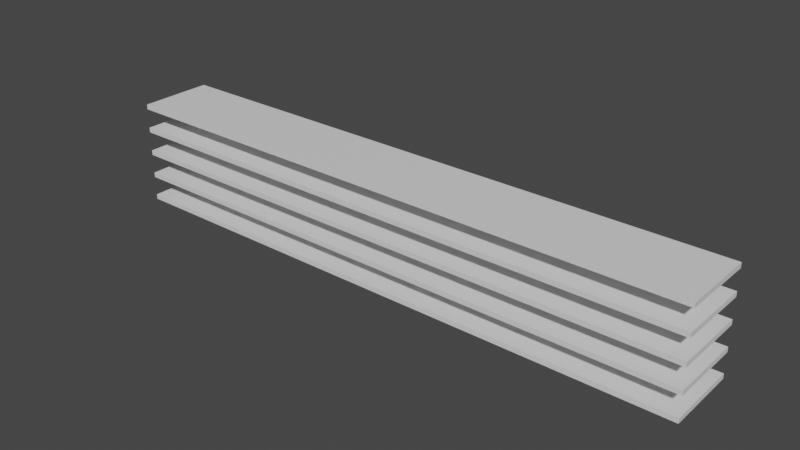 # Source: Shelf.blend  (saved by Blender 3.6.13; exported with 4.5.12 LTS)
import bpy
from mathutils import Matrix  # noqa: F401  (used for matrix-valued properties, if any)

bpy.ops.wm.read_factory_settings(use_empty=True)
scene = bpy.context.scene
scene.name = 'Scene'

# ---- collections
col_collection = bpy.data.collections.new('Collection'); scene.collection.children.link(col_collection)

# ---- materials (node trees are filled in below, after node groups)
mat_material = bpy.data.materials.new('Material')
mat_material.alpha_threshold = 0.0
mat_material.use_transparent_shadow = False
mat_material.roughness = 0.5
mat_material.line_color = (0.0, 0.0, 0.0, 1.0)
mat_material_001 = bpy.data.materials.new('Material.001')
mat_material_001.alpha_threshold = 0.0
mat_material_001.use_transparent_shadow = False
mat_material_001.roughness = 0.5
mat_material_001.line_color = (0.0, 0.0, 0.0, 1.0)
mat_material_002 = bpy.data.materials.new('Material.002')
mat_material_002.alpha_threshold = 0.0
mat_material_002.use_transparent_shadow = False
mat_material_002.roughness = 0.5
mat_material_002.line_color = (0.0, 0.0, 0.0, 1.0)
mat_material_003 = bpy.data.materials.new('Material.003')
mat_material_003.alpha_threshold = 0.0
mat_material_003.use_transparent_shadow = False
mat_material_003.roughness = 0.5
mat_material_003.line_color = (0.0, 0.0, 0.0, 1.0)
mat_material_004 = bpy.data.materials.new('Material.004')
mat_material_004.alpha_threshold = 0.0
mat_material_004.use_transparent_shadow = False
mat_material_004.roughness = 0.5
mat_material_004.line_color = (0.0, 0.0, 0.0, 1.0)
mat_material_005 = bpy.data.materials.new('Material.005')
mat_material_005.alpha_threshold = 0.0
mat_material_005.use_transparent_shadow = False
mat_material_005.roughness = 0.5
mat_material_005.line_color = (0.0, 0.0, 0.0, 1.0)

# ---- material node trees
mat_material.use_nodes = True; mat_material.node_tree.nodes.clear()
_N = mat_material.node_tree.nodes; _L = mat_material.node_tree.links
n0 = _N.new('ShaderNodeOutputMaterial'); n0.name = 'Material Output'; n0.location = (300, 300)
n1 = _N.new('ShaderNodeBsdfPrincipled'); n1.name = 'Principled BSDF'; n1.location = (10, 300)
n1.distribution = 'GGX'
n1.subsurface_method = 'RANDOM_WALK_SKIN'
n1.inputs[3].default_value = 1.45
n1.inputs[27].default_value = (0.0, 0.0, 0.0, 1.0)
n1.inputs[28].default_value = 1.0
_L.new(n1.outputs[0], n0.inputs[0])
n0.is_active_output = True
mat_material_001.use_nodes = True; mat_material_001.node_tree.nodes.clear()
_N = mat_material_001.node_tree.nodes; _L = mat_material_001.node_tree.links
n0 = _N.new('ShaderNodeOutputMaterial'); n0.name = 'Material Output'; n0.location = (300, 300)
n1 = _N.new('ShaderNodeBsdfPrincipled'); n1.name = 'Principled BSDF'; n1.location = (10, 300)
n1.distribution = 'GGX'
n1.subsurface_method = 'RANDOM_WALK_SKIN'
n1.inputs[3].default_value = 1.45
n1.inputs[27].default_value = (0.0, 0.0, 0.0, 1.0)
n1.inputs[28].default_value = 1.0
_L.new(n1.outputs[0], n0.inputs[0])
n0.is_active_output = True
mat_material_002.use_nodes = True; mat_material_002.node_tree.nodes.clear()
_N = mat_material_002.node_tree.nodes; _L = mat_material_002.node_tree.links
n0 = _N.new('ShaderNodeOutputMaterial'); n0.name = 'Material Output'; n0.location = (300, 300)
n1 = _N.new('ShaderNodeBsdfPrincipled'); n1.name = 'Principled BSDF'; n1.location = (10, 300)
n1.distribution = 'GGX'
n1.subsurface_method = 'RANDOM_WALK_SKIN'
n1.inputs[3].default_value = 1.45
n1.inputs[27].default_value = (0.0, 0.0, 0.0, 1.0)
n1.inputs[28].default_value = 1.0
_L.new(n1.outputs[0], n0.inputs[0])
n0.is_active_output = True
mat_material_003.use_nodes = True; mat_material_003.node_tree.nodes.clear()
_N = mat_material_003.node_tree.nodes; _L = mat_material_003.node_tree.links
n0 = _N.new('ShaderNodeOutputMaterial'); n0.name = 'Material Output'; n0.location = (300, 300)
n1 = _N.new('ShaderNodeBsdfPrincipled'); n1.name = 'Principled BSDF'; n1.location = (10, 300)
n1.distribution = 'GGX'
n1.subsurface_method = 'RANDOM_WALK_SKIN'
n1.inputs[3].default_value = 1.45
n1.inputs[27].default_value = (0.0, 0.0, 0.0, 1.0)
n1.inputs[28].default_value = 1.0
_L.new(n1.outputs[0], n0.inputs[0])
n0.is_active_output = True
mat_material_004.use_nodes = True; mat_material_004.node_tree.nodes.clear()
_N = mat_material_004.node_tree.nodes; _L = mat_material_004.node_tree.links
n0 = _N.new('ShaderNodeOutputMaterial'); n0.name = 'Material Output'; n0.location = (300, 300)
n1 = _N.new('ShaderNodeBsdfPrincipled'); n1.name = 'Principled BSDF'; n1.location = (10, 300)
n1.distribution = 'GGX'
n1.subsurface_method = 'RANDOM_WALK_SKIN'
n1.inputs[3].default_value = 1.45
n1.inputs[27].default_value = (0.0, 0.0, 0.0, 1.0)
n1.inputs[28].default_value = 1.0
_L.new(n1.outputs[0], n0.inputs[0])
n0.is_active_output = True
mat_material_005.use_nodes = True; mat_material_005.node_tree.nodes.clear()
_N = mat_material_005.node_tree.nodes; _L = mat_material_005.node_tree.links
n0 = _N.new('ShaderNodeOutputMaterial'); n0.name = 'Material Output'; n0.location = (300, 300)
n1 = _N.new('ShaderNodeBsdfPrincipled'); n1.name = 'Principled BSDF'; n1.location = (10, 300)
n1.distribution = 'GGX'
n1.subsurface_method = 'RANDOM_WALK_SKIN'
n1.inputs[3].default_value = 1.45
n1.inputs[27].default_value = (0.0, 0.0, 0.0, 1.0)
n1.inputs[28].default_value = 1.0
_L.new(n1.outputs[0], n0.inputs[0])
n0.is_active_output = True

# ---- world
world_world = bpy.data.worlds.new('World'); scene.world = world_world
world_world.use_nodes = True; world_world.node_tree.nodes.clear()
_N = world_world.node_tree.nodes; _L = world_world.node_tree.links
n0 = _N.new('ShaderNodeOutputWorld'); n0.name = 'World Output'; n0.location = (300, 300)
n1 = _N.new('ShaderNodeBackground'); n1.name = 'Background'; n1.location = (10, 300)
n1.inputs[0].default_value = (0.05088, 0.05088, 0.05088, 1.0)
_L.new(n1.outputs[0], n0.inputs[0])
n0.is_active_output = True
world_world.color = (0.05088, 0.05088, 0.05088)
world_world.use_sun_shadow = False
world_world.sun_shadow_jitter_overblur = 0.0

# ---- meshes
me_cube = bpy.data.meshes.new('Cube')
me_cube.from_pydata([(1.0, 1.0, 1.0), (1.0, 1.0, -1.0), (1.0, -1.0, 1.0), (1.0, -1.0, -1.0), (-1.0, 1.0, 1.0), (-1.0, 1.0, -1.0), (-1.0, -1.0, 1.0), (-1.0, -1.0, -1.0)], [], [(0, 4, 6, 2), (3, 2, 6, 7), (7, 6, 4, 5), (5, 1, 3, 7), (1, 0, 2, 3), (5, 4, 0, 1)])
_uv = me_cube.uv_layers.new(name='UVMap')
_uv.uv.foreach_set('vector', [0.625, 0.5, 0.875, 0.5, 0.875, 0.75, 0.625, 0.75, 0.375, 0.75, 0.625, 0.75, 0.625, 1.0, 0.375, 1.0, 0.375, 0.0, 0.625, 0.0, 0.625, 0.25, 0.375, 0.25, 0.125, 0.5, 0.375, 0.5, 0.375, 0.75, 0.125, 0.75, 0.375, 0.5, 0.625, 0.5, 0.625, 0.75, 0.375, 0.75, 0.375, 0.25, 0.625, 0.25, 0.625, 0.5, 0.375, 0.5])
me_cube.materials.append(mat_material)
me_cube.use_mirror_vertex_groups = False
me_cube.update()
me_cube_001 = bpy.data.meshes.new('Cube.001')
me_cube_001.from_pydata([(1.0, 1.0, 1.0), (1.0, 1.0, -1.0), (1.0, -1.0, 1.0), (1.0, -1.0, -1.0), (-1.0, 1.0, 1.0), (-1.0, 1.0, -1.0), (-1.0, -1.0, 1.0), (-1.0, -1.0, -1.0)], [], [(0, 4, 6, 2), (3, 2, 6, 7), (7, 6, 4, 5), (5, 1, 3, 7), (1, 0, 2, 3), (5, 4, 0, 1)])
_uv = me_cube_001.uv_layers.new(name='UVMap')
_uv.uv.foreach_set('vector', [0.625, 0.5, 0.875, 0.5, 0.875, 0.75, 0.625, 0.75, 0.375, 0.75, 0.625, 0.75, 0.625, 1.0, 0.375, 1.0, 0.375, 0.0, 0.625, 0.0, 0.625, 0.25, 0.375, 0.25, 0.125, 0.5, 0.375, 0.5, 0.375, 0.75, 0.125, 0.75, 0.375, 0.5, 0.625, 0.5, 0.625, 0.75, 0.375, 0.75, 0.375, 0.25, 0.625, 0.25, 0.625, 0.5, 0.375, 0.5])
me_cube_001.materials.append(mat_material_001)
me_cube_001.use_mirror_vertex_groups = False
me_cube_001.update()
me_cube_002 = bpy.data.meshes.new('Cube.002')
me_cube_002.from_pydata([(1.0, 1.0, 1.0), (1.0, 1.0, -1.0), (1.0, -1.0, 1.0), (1.0, -1.0, -1.0), (-1.0, 1.0, 1.0), (-1.0, 1.0, -1.0), (-1.0, -1.0, 1.0), (-1.0, -1.0, -1.0)], [], [(0, 4, 6, 2), (3, 2, 6, 7), (7, 6, 4, 5), (5, 1, 3, 7), (1, 0, 2, 3), (5, 4, 0, 1)])
_uv = me_cube_002.uv_layers.new(name='UVMap')
_uv.uv.foreach_set('vector', [0.625, 0.5, 0.875, 0.5, 0.875, 0.75, 0.625, 0.75, 0.375, 0.75, 0.625, 0.75, 0.625, 1.0, 0.375, 1.0, 0.375, 0.0, 0.625, 0.0, 0.625, 0.25, 0.375, 0.25, 0.125, 0.5, 0.375, 0.5, 0.375, 0.75, 0.125, 0.75, 0.375, 0.5, 0.625, 0.5, 0.625, 0.75, 0.375, 0.75, 0.375, 0.25, 0.625, 0.25, 0.625, 0.5, 0.375, 0.5])
me_cube_002.materials.append(mat_material_002)
me_cube_002.use_mirror_vertex_groups = False
me_cube_002.update()
me_cube_003 = bpy.data.meshes.new('Cube.003')
me_cube_003.from_pydata([(1.0, 1.0, 1.0), (1.0, 1.0, -1.0), (1.0, -1.0, 1.0), (1.0, -1.0, -1.0), (-1.0, 1.0, 1.0), (-1.0, 1.0, -1.0), (-1.0, -1.0, 1.0), (-1.0, -1.0, -1.0)], [], [(0, 4, 6, 2), (3, 2, 6, 7), (7, 6, 4, 5), (5, 1, 3, 7), (1, 0, 2, 3), (5, 4, 0, 1)])
_uv = me_cube_003.uv_layers.new(name='UVMap')
_uv.uv.foreach_set('vector', [0.625, 0.5, 0.875, 0.5, 0.875, 0.75, 0.625, 0.75, 0.375, 0.75, 0.625, 0.75, 0.625, 1.0, 0.375, 1.0, 0.375, 0.0, 0.625, 0.0, 0.625, 0.25, 0.375, 0.25, 0.125, 0.5, 0.375, 0.5, 0.375, 0.75, 0.125, 0.75, 0.375, 0.5, 0.625, 0.5, 0.625, 0.75, 0.375, 0.75, 0.375, 0.25, 0.625, 0.25, 0.625, 0.5, 0.375, 0.5])
me_cube_003.materials.append(mat_material_003)
me_cube_003.use_mirror_vertex_groups = False
me_cube_003.update()
me_cube_004 = bpy.data.meshes.new('Cube.004')
me_cube_004.from_pydata([(1.0, 1.0, 1.0), (1.0, 1.0, -1.0), (1.0, -1.0, 1.0), (1.0, -1.0, -1.0), (-1.0, 1.0, 1.0), (-1.0, 1.0, -1.0), (-1.0, -1.0, 1.0), (-1.0, -1.0, -1.0)], [], [(0, 4, 6, 2), (3, 2, 6, 7), (7, 6, 4, 5), (5, 1, 3, 7), (1, 0, 2, 3), (5, 4, 0, 1)])
_uv = me_cube_004.uv_layers.new(name='UVMap')
_uv.uv.foreach_set('vector', [0.625, 0.5, 0.875, 0.5, 0.875, 0.75, 0.625, 0.75, 0.375, 0.75, 0.625, 0.75, 0.625, 1.0, 0.375, 1.0, 0.375, 0.0, 0.625, 0.0, 0.625, 0.25, 0.375, 0.25, 0.125, 0.5, 0.375, 0.5, 0.375, 0.75, 0.125, 0.75, 0.375, 0.5, 0.625, 0.5, 0.625, 0.75, 0.375, 0.75, 0.375, 0.25, 0.625, 0.25, 0.625, 0.5, 0.375, 0.5])
me_cube_004.materials.append(mat_material_004)
me_cube_004.use_mirror_vertex_groups = False
me_cube_004.update()
me_cube_005 = bpy.data.meshes.new('Cube.005')
me_cube_005.from_pydata([(1.0, 1.0, 1.0), (1.0, 1.0, -1.0), (1.0, -1.0, 1.0), (1.0, -1.0, -1.0), (-1.0, 1.0, 1.0), (-1.0, 1.0, -1.0), (-1.0, -1.0, 1.0), (-1.0, -1.0, -1.0)], [], [(0, 4, 6, 2), (3, 2, 6, 7), (7, 6, 4, 5), (5, 1, 3, 7), (1, 0, 2, 3), (5, 4, 0, 1)])
_uv = me_cube_005.uv_layers.new(name='UVMap')
_uv.uv.foreach_set('vector', [0.625, 0.5, 0.875, 0.5, 0.875, 0.75, 0.625, 0.75, 0.375, 0.75, 0.625, 0.75, 0.625, 1.0, 0.375, 1.0, 0.375, 0.0, 0.625, 0.0, 0.625, 0.25, 0.375, 0.25, 0.125, 0.5, 0.375, 0.5, 0.375, 0.75, 0.125, 0.75, 0.375, 0.5, 0.625, 0.5, 0.625, 0.75, 0.375, 0.75, 0.375, 0.25, 0.625, 0.25, 0.625, 0.5, 0.375, 0.5])
me_cube_005.materials.append(mat_material_005)
me_cube_005.use_mirror_vertex_groups = False
me_cube_005.update()

# ---- objects
ob_cube = bpy.data.objects.new('Cube', me_cube)
ob_cube_001 = bpy.data.objects.new('Cube.001', me_cube_001)
ob_cube_002 = bpy.data.objects.new('Cube.002', me_cube_002)
ob_cube_003 = bpy.data.objects.new('Cube.003', me_cube_003)
ob_cube_004 = bpy.data.objects.new('Cube.004', me_cube_004)
ob_cube_005 = bpy.data.objects.new('Cube.005', me_cube_005)

# ---- transforms, parenting, visibility, modifiers, constraints
ob_cube.location = (0.0, 0.0, 0.0)
ob_cube.scale = (12.0, 1.5, 0.1)
ob_cube.lock_rotations_4d = False
ob_cube.empty_display_type = 'ARROWS'
ob_cube.lineart.crease_threshold = 0.0
ob_cube_001.location = (0.0, 0.0, 1.0)
ob_cube_001.scale = (12.0, 1.5, 0.1)
ob_cube_001.lock_rotations_4d = False
ob_cube_001.empty_display_type = 'ARROWS'
ob_cube_001.lineart.crease_threshold = 0.0
ob_cube_002.location = (0.0, 0.0, 2.0)
ob_cube_002.scale = (12.0, 1.5, 0.1)
ob_cube_002.lock_rotations_4d = False
ob_cube_002.empty_display_type = 'ARROWS'
ob_cube_002.lineart.crease_threshold = 0.0
ob_cube_003.location = (0.0, 0.0, 3.0)
ob_cube_003.scale = (12.0, 1.5, 0.1)
ob_cube_003.lock_rotations_4d = False
ob_cube_003.empty_display_type = 'ARROWS'
ob_cube_003.lineart.crease_threshold = 0.0
ob_cube_004.location = (0.0, 0.0, 4.0)
ob_cube_004.scale = (12.0, 1.5, 0.1)
ob_cube_004.lock_rotations_4d = False
ob_cube_004.empty_display_type = 'ARROWS'
ob_cube_004.lineart.crease_threshold = 0.0
ob_cube_005.location = (0.0, 0.0, 2.0)
ob_cube_005.scale = (10.8, 0.1, 2.032)
ob_cube_005.lock_rotations_4d = False
ob_cube_005.empty_display_type = 'ARROWS'
ob_cube_005.lineart.crease_threshold = 0.0

# ---- collection membership
col_collection.objects.link(ob_cube)
col_collection.objects.link(ob_cube_001)
col_collection.objects.link(ob_cube_002)
col_collection.objects.link(ob_cube_003)
col_collection.objects.link(ob_cube_004)
col_collection.objects.link(ob_cube_005)

# ---- scene / render settings (as saved in the file)
scene.frame_start = 1; scene.frame_end = 250; scene.frame_set(1)
scene.render.engine = 'BLENDER_EEVEE_NEXT'
scene.cycles.sampling_pattern = 'TABULATED_SOBOL'
scene.view_settings.view_transform = 'Filmic'
bpy.context.view_layer.update()

# ---- added for rendering (the .blend has no active camera and no usable light): camera, sun
cam_auto = bpy.data.cameras.new('AutoCamera')
cam_auto.lens = 50.0
cam_auto.sensor_width = 36.0
cam_auto.clip_end = 1000.0
ob_auto_camera = bpy.data.objects.new('AutoCamera', cam_auto)
scene.collection.objects.link(ob_auto_camera)
ob_auto_camera.location = (22.7131, -27.2557, 20.1705)
ob_auto_camera.rotation_euler = (1.09748, -7.21219e-08, 0.694738)
scene.camera = ob_auto_camera
light_auto_sun = bpy.data.lights.new('AutoSun', 'SUN')
light_auto_sun.energy = 3.0
light_auto_sun.angle = 0.0523599
ob_auto_sun = bpy.data.objects.new('AutoSun', light_auto_sun)
scene.collection.objects.link(ob_auto_sun)
ob_auto_sun.rotation_euler = (0.872665, 0.174533, 0.523599)
bpy.context.view_layer.update()
